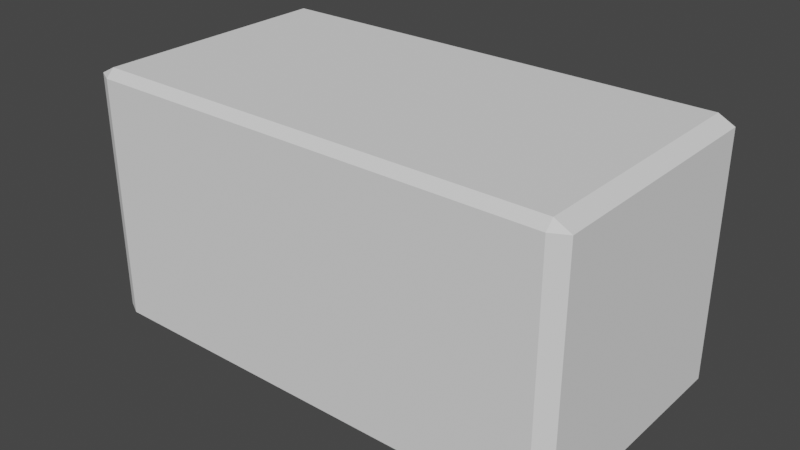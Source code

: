# Source: Brick2X1.blend  (saved by Blender 2.93.21; exported with 4.5.12 LTS)
import bpy
from mathutils import Matrix  # noqa: F401  (used for matrix-valued properties, if any)

bpy.ops.wm.read_factory_settings(use_empty=True)
scene = bpy.context.scene
scene.name = 'Scene'

# ---- collections
col_collection = bpy.data.collections.new('Collection'); scene.collection.children.link(col_collection)

# ---- world
world_world = bpy.data.worlds.new('World'); scene.world = world_world
world_world.use_nodes = True; world_world.node_tree.nodes.clear()
_N = world_world.node_tree.nodes; _L = world_world.node_tree.links
n0 = _N.new('ShaderNodeOutputWorld'); n0.name = 'World Output'; n0.location = (300, 300)
n1 = _N.new('ShaderNodeBackground'); n1.name = 'Background'; n1.location = (10, 300)
n1.inputs[0].default_value = (0.05088, 0.05088, 0.05088, 1.0)
_L.new(n1.outputs[0], n0.inputs[0])
n0.is_active_output = True
world_world.color = (0.05088, 0.05088, 0.05088)
world_world.use_sun_shadow = False
world_world.sun_shadow_jitter_overblur = 0.0

# ---- meshes
me_cube_002 = bpy.data.meshes.new('Cube.002')
me_cube_002.from_pydata([(-0.9357, -0.9357, -1.0), (-0.9357, -1.0, -0.9357), (-1.0, -0.9357, -0.9357), (-0.9357, -1.0, 0.9357), (-0.9357, -0.9357, 1.0), (-1.0, -0.9357, 0.9357), (-0.9357, 0.9357, -1.0), (-1.0, 0.9357, -0.9357), (-0.9357, 1.0, -0.9357), (-0.9357, 0.9357, 1.0), (-0.9357, 1.0, 0.9357), (-1.0, 0.9357, 0.9357), (0.9357, -0.9357, -1.0), (1.0, -0.9357, -0.9357), (0.9357, -1.0, -0.9357), (0.9357, -0.9357, 1.0), (0.9357, -1.0, 0.9357), (1.0, -0.9357, 0.9357), (0.9357, 0.9357, -1.0), (0.9357, 1.0, -0.9357), (1.0, 0.9357, -0.9357), (0.9357, 0.9357, 1.0), (1.0, 0.9357, 0.9357), (0.9357, 1.0, 0.9357)], [], [(14, 16, 3, 1), (20, 22, 17, 13), (21, 9, 4, 15), (2, 5, 11, 7), (8, 10, 23, 19), (0, 1, 2), (3, 4, 5), (6, 7, 8), (9, 10, 11), (12, 13, 14), (15, 16, 17), (18, 19, 20), (21, 22, 23), (6, 0, 2, 7), (1, 3, 5, 2), (4, 9, 11, 5), (10, 8, 7, 11), (18, 6, 8, 19), (9, 21, 23, 10), (22, 20, 19, 23), (12, 18, 20, 13), (21, 15, 17, 22), (16, 14, 13, 17), (0, 12, 14, 1), (15, 4, 3, 16), (6, 18, 12, 0)])
_uv = me_cube_002.uv_layers.new(name='UVMap')
_uv.uv.foreach_set('vector', [0.383, 0.758, 0.617, 0.758, 0.617, 0.992, 0.383, 0.992, 0.383, 0.508, 0.617, 0.508, 0.617, 0.742, 0.383, 0.742, 0.633, 0.508, 0.867, 0.508, 0.867, 0.742, 0.633, 0.742, 0.383, 0.008035, 0.617, 0.008035, 0.617, 0.242, 0.383, 0.242, 0.383, 0.258, 0.617, 0.258, 0.617, 0.492, 0.383, 0.492, 0.133, 0.742, 0.133, 0.75, 0.125, 0.742, 0.617, 0.992, 0.625, 0.992, 0.617, 1.0, 0.133, 0.508, 0.125, 0.508, 0.133, 0.5, 0.625, 0.258, 0.625, 0.258, 0.617, 0.25, 0.367, 0.742, 0.375, 0.742, 0.367, 0.75, 0.625, 0.758, 0.625, 0.758, 0.617, 0.75, 0.367, 0.508, 0.367, 0.5, 0.375, 0.508, 0.625, 0.508, 0.625, 0.508, 0.617, 0.5, 0.133, 0.508, 0.133, 0.742, 0.125, 0.742, 0.125, 0.508, 0.383, 0.0, 0.617, 0.0, 0.617, 0.008035, 0.383, 0.008035, 0.625, 0.008035, 0.625, 0.242, 0.617, 0.242, 0.617, 0.008035, 0.617, 0.258, 0.383, 0.258, 0.383, 0.242, 0.617, 0.242, 0.367, 0.508, 0.133, 0.508, 0.133, 0.5, 0.367, 0.5, 0.625, 0.258, 0.625, 0.492, 0.617, 0.492, 0.617, 0.258, 0.617, 0.508, 0.383, 0.508, 0.383, 0.492, 0.617, 0.492, 0.367, 0.742, 0.367, 0.508, 0.383, 0.508, 0.383, 0.742, 0.633, 0.508, 0.633, 0.742, 0.617, 0.742, 0.617, 0.508, 0.617, 0.758, 0.383, 0.758, 0.383, 0.742, 0.617, 0.742, 0.133, 0.742, 0.367, 0.742, 0.367, 0.75, 0.133, 0.75, 0.625, 0.758, 0.625, 0.992, 0.617, 0.992, 0.617, 0.758, 0.133, 0.508, 0.367, 0.508, 0.367, 0.742, 0.133, 0.742])
me_cube_002.use_remesh_fix_poles = True
me_cube_002.use_remesh_preserve_attributes = False
me_cube_002.update()

# ---- objects
ob_cube = bpy.data.objects.new('Cube', me_cube_002)

# ---- transforms, parenting, visibility, modifiers, constraints
ob_cube.location = (0.0, 0.0, 0.0)
ob_cube.scale = (0.21, 0.11, 0.11)

# ---- collection membership
col_collection.objects.link(ob_cube)

# ---- scene / render settings (as saved in the file)
scene.frame_start = 1; scene.frame_end = 250; scene.frame_set(1)
scene.render.engine = 'BLENDER_EEVEE_NEXT'
scene.cycles.use_denoising = False
scene.cycles.samples = 128
scene.cycles.sampling_pattern = 'TABULATED_SOBOL'
scene.cycles.use_adaptive_sampling = False
scene.cycles.use_light_tree = False
scene.view_settings.view_transform = 'Filmic'
bpy.context.view_layer.update()

# ---- added for rendering (the .blend has no active camera and no usable light): camera, sun
cam_auto = bpy.data.cameras.new('AutoCamera')
cam_auto.lens = 50.0
cam_auto.sensor_width = 36.0
cam_auto.clip_end = 1000.0
ob_auto_camera = bpy.data.objects.new('AutoCamera', cam_auto)
scene.collection.objects.link(ob_auto_camera)
ob_auto_camera.location = (0.483601, -0.580322, 0.386881)
ob_auto_camera.rotation_euler = (1.09748, -7.21219e-08, 0.694738)
scene.camera = ob_auto_camera
light_auto_sun = bpy.data.lights.new('AutoSun', 'SUN')
light_auto_sun.energy = 3.0
light_auto_sun.angle = 0.0523599
ob_auto_sun = bpy.data.objects.new('AutoSun', light_auto_sun)
scene.collection.objects.link(ob_auto_sun)
ob_auto_sun.rotation_euler = (0.872665, 0.174533, 0.523599)
bpy.context.view_layer.update()
